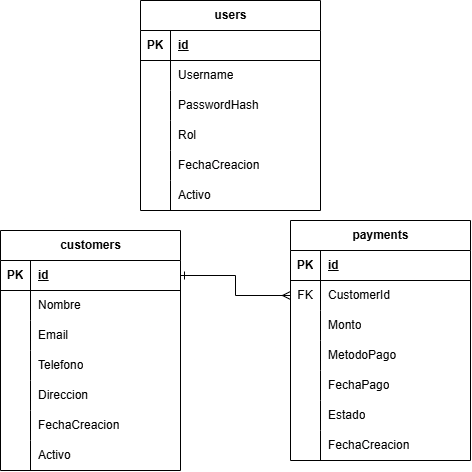

The diagram above was exported from draw.io. Its source (the exported page's mxGraphModel, read from the mxfile embedded in the PNG):
<mxGraphModel dx="1374" dy="783" grid="1" gridSize="10" guides="1" tooltips="1" connect="1" arrows="1" fold="1" page="1" pageScale="1" pageWidth="827" pageHeight="1169" math="0" shadow="0">
  <root>
    <mxCell id="0" />
    <mxCell id="1" parent="0" />
    <mxCell id="kIMWZ-tnTSsAsKd9RfB5-1" parent="1" style="shape=table;startSize=30;container=1;collapsible=1;childLayout=tableLayout;fixedRows=1;rowLines=0;fontStyle=1;align=center;resizeLast=1;html=1;" value="users" vertex="1">
      <mxGeometry height="210" width="180" x="330" y="80" as="geometry" />
    </mxCell>
    <mxCell id="kIMWZ-tnTSsAsKd9RfB5-2" parent="kIMWZ-tnTSsAsKd9RfB5-1" style="shape=tableRow;horizontal=0;startSize=0;swimlaneHead=0;swimlaneBody=0;fillColor=none;collapsible=0;dropTarget=0;points=[[0,0.5],[1,0.5]];portConstraint=eastwest;top=0;left=0;right=0;bottom=1;" value="" vertex="1">
      <mxGeometry height="30" width="180" y="30" as="geometry" />
    </mxCell>
    <mxCell id="kIMWZ-tnTSsAsKd9RfB5-3" parent="kIMWZ-tnTSsAsKd9RfB5-2" style="shape=partialRectangle;connectable=0;fillColor=none;top=0;left=0;bottom=0;right=0;fontStyle=1;overflow=hidden;whiteSpace=wrap;html=1;" value="PK" vertex="1">
      <mxGeometry height="30" width="30" as="geometry">
        <mxRectangle height="30" width="30" as="alternateBounds" />
      </mxGeometry>
    </mxCell>
    <mxCell id="kIMWZ-tnTSsAsKd9RfB5-4" parent="kIMWZ-tnTSsAsKd9RfB5-2" style="shape=partialRectangle;connectable=0;fillColor=none;top=0;left=0;bottom=0;right=0;align=left;spacingLeft=6;fontStyle=5;overflow=hidden;whiteSpace=wrap;html=1;" value="id" vertex="1">
      <mxGeometry height="30" width="150" x="30" as="geometry">
        <mxRectangle height="30" width="150" as="alternateBounds" />
      </mxGeometry>
    </mxCell>
    <mxCell id="kIMWZ-tnTSsAsKd9RfB5-5" parent="kIMWZ-tnTSsAsKd9RfB5-1" style="shape=tableRow;horizontal=0;startSize=0;swimlaneHead=0;swimlaneBody=0;fillColor=none;collapsible=0;dropTarget=0;points=[[0,0.5],[1,0.5]];portConstraint=eastwest;top=0;left=0;right=0;bottom=0;" value="" vertex="1">
      <mxGeometry height="30" width="180" y="60" as="geometry" />
    </mxCell>
    <mxCell id="kIMWZ-tnTSsAsKd9RfB5-6" parent="kIMWZ-tnTSsAsKd9RfB5-5" style="shape=partialRectangle;connectable=0;fillColor=none;top=0;left=0;bottom=0;right=0;editable=1;overflow=hidden;whiteSpace=wrap;html=1;" value="" vertex="1">
      <mxGeometry height="30" width="30" as="geometry">
        <mxRectangle height="30" width="30" as="alternateBounds" />
      </mxGeometry>
    </mxCell>
    <mxCell id="kIMWZ-tnTSsAsKd9RfB5-7" parent="kIMWZ-tnTSsAsKd9RfB5-5" style="shape=partialRectangle;connectable=0;fillColor=none;top=0;left=0;bottom=0;right=0;align=left;spacingLeft=6;overflow=hidden;whiteSpace=wrap;html=1;" value="Username" vertex="1">
      <mxGeometry height="30" width="150" x="30" as="geometry">
        <mxRectangle height="30" width="150" as="alternateBounds" />
      </mxGeometry>
    </mxCell>
    <mxCell id="kIMWZ-tnTSsAsKd9RfB5-8" parent="kIMWZ-tnTSsAsKd9RfB5-1" style="shape=tableRow;horizontal=0;startSize=0;swimlaneHead=0;swimlaneBody=0;fillColor=none;collapsible=0;dropTarget=0;points=[[0,0.5],[1,0.5]];portConstraint=eastwest;top=0;left=0;right=0;bottom=0;" value="" vertex="1">
      <mxGeometry height="30" width="180" y="90" as="geometry" />
    </mxCell>
    <mxCell id="kIMWZ-tnTSsAsKd9RfB5-9" parent="kIMWZ-tnTSsAsKd9RfB5-8" style="shape=partialRectangle;connectable=0;fillColor=none;top=0;left=0;bottom=0;right=0;editable=1;overflow=hidden;whiteSpace=wrap;html=1;" value="" vertex="1">
      <mxGeometry height="30" width="30" as="geometry">
        <mxRectangle height="30" width="30" as="alternateBounds" />
      </mxGeometry>
    </mxCell>
    <mxCell id="kIMWZ-tnTSsAsKd9RfB5-10" parent="kIMWZ-tnTSsAsKd9RfB5-8" style="shape=partialRectangle;connectable=0;fillColor=none;top=0;left=0;bottom=0;right=0;align=left;spacingLeft=6;overflow=hidden;whiteSpace=wrap;html=1;" value="PasswordHash" vertex="1">
      <mxGeometry height="30" width="150" x="30" as="geometry">
        <mxRectangle height="30" width="150" as="alternateBounds" />
      </mxGeometry>
    </mxCell>
    <mxCell id="kIMWZ-tnTSsAsKd9RfB5-11" parent="kIMWZ-tnTSsAsKd9RfB5-1" style="shape=tableRow;horizontal=0;startSize=0;swimlaneHead=0;swimlaneBody=0;fillColor=none;collapsible=0;dropTarget=0;points=[[0,0.5],[1,0.5]];portConstraint=eastwest;top=0;left=0;right=0;bottom=0;" value="" vertex="1">
      <mxGeometry height="30" width="180" y="120" as="geometry" />
    </mxCell>
    <mxCell id="kIMWZ-tnTSsAsKd9RfB5-12" parent="kIMWZ-tnTSsAsKd9RfB5-11" style="shape=partialRectangle;connectable=0;fillColor=none;top=0;left=0;bottom=0;right=0;editable=1;overflow=hidden;whiteSpace=wrap;html=1;" value="" vertex="1">
      <mxGeometry height="30" width="30" as="geometry">
        <mxRectangle height="30" width="30" as="alternateBounds" />
      </mxGeometry>
    </mxCell>
    <mxCell id="kIMWZ-tnTSsAsKd9RfB5-13" parent="kIMWZ-tnTSsAsKd9RfB5-11" style="shape=partialRectangle;connectable=0;fillColor=none;top=0;left=0;bottom=0;right=0;align=left;spacingLeft=6;overflow=hidden;whiteSpace=wrap;html=1;" value="Rol" vertex="1">
      <mxGeometry height="30" width="150" x="30" as="geometry">
        <mxRectangle height="30" width="150" as="alternateBounds" />
      </mxGeometry>
    </mxCell>
    <mxCell id="kIMWZ-tnTSsAsKd9RfB5-14" parent="kIMWZ-tnTSsAsKd9RfB5-1" style="shape=tableRow;horizontal=0;startSize=0;swimlaneHead=0;swimlaneBody=0;fillColor=none;collapsible=0;dropTarget=0;points=[[0,0.5],[1,0.5]];portConstraint=eastwest;top=0;left=0;right=0;bottom=0;" vertex="1">
      <mxGeometry height="30" width="180" y="150" as="geometry" />
    </mxCell>
    <mxCell id="kIMWZ-tnTSsAsKd9RfB5-15" parent="kIMWZ-tnTSsAsKd9RfB5-14" style="shape=partialRectangle;connectable=0;fillColor=none;top=0;left=0;bottom=0;right=0;editable=1;overflow=hidden;whiteSpace=wrap;html=1;" vertex="1">
      <mxGeometry height="30" width="30" as="geometry">
        <mxRectangle height="30" width="30" as="alternateBounds" />
      </mxGeometry>
    </mxCell>
    <mxCell id="kIMWZ-tnTSsAsKd9RfB5-16" parent="kIMWZ-tnTSsAsKd9RfB5-14" style="shape=partialRectangle;connectable=0;fillColor=none;top=0;left=0;bottom=0;right=0;align=left;spacingLeft=6;overflow=hidden;whiteSpace=wrap;html=1;" value="FechaCreacion" vertex="1">
      <mxGeometry height="30" width="150" x="30" as="geometry">
        <mxRectangle height="30" width="150" as="alternateBounds" />
      </mxGeometry>
    </mxCell>
    <mxCell id="kIMWZ-tnTSsAsKd9RfB5-17" parent="kIMWZ-tnTSsAsKd9RfB5-1" style="shape=tableRow;horizontal=0;startSize=0;swimlaneHead=0;swimlaneBody=0;fillColor=none;collapsible=0;dropTarget=0;points=[[0,0.5],[1,0.5]];portConstraint=eastwest;top=0;left=0;right=0;bottom=0;" vertex="1">
      <mxGeometry height="30" width="180" y="180" as="geometry" />
    </mxCell>
    <mxCell id="kIMWZ-tnTSsAsKd9RfB5-18" parent="kIMWZ-tnTSsAsKd9RfB5-17" style="shape=partialRectangle;connectable=0;fillColor=none;top=0;left=0;bottom=0;right=0;editable=1;overflow=hidden;whiteSpace=wrap;html=1;" vertex="1">
      <mxGeometry height="30" width="30" as="geometry">
        <mxRectangle height="30" width="30" as="alternateBounds" />
      </mxGeometry>
    </mxCell>
    <mxCell id="kIMWZ-tnTSsAsKd9RfB5-19" parent="kIMWZ-tnTSsAsKd9RfB5-17" style="shape=partialRectangle;connectable=0;fillColor=none;top=0;left=0;bottom=0;right=0;align=left;spacingLeft=6;overflow=hidden;whiteSpace=wrap;html=1;" value="Activo" vertex="1">
      <mxGeometry height="30" width="150" x="30" as="geometry">
        <mxRectangle height="30" width="150" as="alternateBounds" />
      </mxGeometry>
    </mxCell>
    <mxCell id="kIMWZ-tnTSsAsKd9RfB5-20" parent="1" style="shape=table;startSize=30;container=1;collapsible=1;childLayout=tableLayout;fixedRows=1;rowLines=0;fontStyle=1;align=center;resizeLast=1;html=1;" value="customers" vertex="1">
      <mxGeometry height="240" width="180" x="190" y="310" as="geometry" />
    </mxCell>
    <mxCell id="kIMWZ-tnTSsAsKd9RfB5-21" parent="kIMWZ-tnTSsAsKd9RfB5-20" style="shape=tableRow;horizontal=0;startSize=0;swimlaneHead=0;swimlaneBody=0;fillColor=none;collapsible=0;dropTarget=0;points=[[0,0.5],[1,0.5]];portConstraint=eastwest;top=0;left=0;right=0;bottom=1;" value="" vertex="1">
      <mxGeometry height="30" width="180" y="30" as="geometry" />
    </mxCell>
    <mxCell id="kIMWZ-tnTSsAsKd9RfB5-22" parent="kIMWZ-tnTSsAsKd9RfB5-21" style="shape=partialRectangle;connectable=0;fillColor=none;top=0;left=0;bottom=0;right=0;fontStyle=1;overflow=hidden;whiteSpace=wrap;html=1;" value="PK" vertex="1">
      <mxGeometry height="30" width="30" as="geometry">
        <mxRectangle height="30" width="30" as="alternateBounds" />
      </mxGeometry>
    </mxCell>
    <mxCell id="kIMWZ-tnTSsAsKd9RfB5-23" parent="kIMWZ-tnTSsAsKd9RfB5-21" style="shape=partialRectangle;connectable=0;fillColor=none;top=0;left=0;bottom=0;right=0;align=left;spacingLeft=6;fontStyle=5;overflow=hidden;whiteSpace=wrap;html=1;" value="id" vertex="1">
      <mxGeometry height="30" width="150" x="30" as="geometry">
        <mxRectangle height="30" width="150" as="alternateBounds" />
      </mxGeometry>
    </mxCell>
    <mxCell id="kIMWZ-tnTSsAsKd9RfB5-24" parent="kIMWZ-tnTSsAsKd9RfB5-20" style="shape=tableRow;horizontal=0;startSize=0;swimlaneHead=0;swimlaneBody=0;fillColor=none;collapsible=0;dropTarget=0;points=[[0,0.5],[1,0.5]];portConstraint=eastwest;top=0;left=0;right=0;bottom=0;" value="" vertex="1">
      <mxGeometry height="30" width="180" y="60" as="geometry" />
    </mxCell>
    <mxCell id="kIMWZ-tnTSsAsKd9RfB5-25" parent="kIMWZ-tnTSsAsKd9RfB5-24" style="shape=partialRectangle;connectable=0;fillColor=none;top=0;left=0;bottom=0;right=0;editable=1;overflow=hidden;whiteSpace=wrap;html=1;" value="" vertex="1">
      <mxGeometry height="30" width="30" as="geometry">
        <mxRectangle height="30" width="30" as="alternateBounds" />
      </mxGeometry>
    </mxCell>
    <mxCell id="kIMWZ-tnTSsAsKd9RfB5-26" parent="kIMWZ-tnTSsAsKd9RfB5-24" style="shape=partialRectangle;connectable=0;fillColor=none;top=0;left=0;bottom=0;right=0;align=left;spacingLeft=6;overflow=hidden;whiteSpace=wrap;html=1;" value="Nombre" vertex="1">
      <mxGeometry height="30" width="150" x="30" as="geometry">
        <mxRectangle height="30" width="150" as="alternateBounds" />
      </mxGeometry>
    </mxCell>
    <mxCell id="kIMWZ-tnTSsAsKd9RfB5-27" parent="kIMWZ-tnTSsAsKd9RfB5-20" style="shape=tableRow;horizontal=0;startSize=0;swimlaneHead=0;swimlaneBody=0;fillColor=none;collapsible=0;dropTarget=0;points=[[0,0.5],[1,0.5]];portConstraint=eastwest;top=0;left=0;right=0;bottom=0;" value="" vertex="1">
      <mxGeometry height="30" width="180" y="90" as="geometry" />
    </mxCell>
    <mxCell id="kIMWZ-tnTSsAsKd9RfB5-28" parent="kIMWZ-tnTSsAsKd9RfB5-27" style="shape=partialRectangle;connectable=0;fillColor=none;top=0;left=0;bottom=0;right=0;editable=1;overflow=hidden;whiteSpace=wrap;html=1;" value="" vertex="1">
      <mxGeometry height="30" width="30" as="geometry">
        <mxRectangle height="30" width="30" as="alternateBounds" />
      </mxGeometry>
    </mxCell>
    <mxCell id="kIMWZ-tnTSsAsKd9RfB5-29" parent="kIMWZ-tnTSsAsKd9RfB5-27" style="shape=partialRectangle;connectable=0;fillColor=none;top=0;left=0;bottom=0;right=0;align=left;spacingLeft=6;overflow=hidden;whiteSpace=wrap;html=1;" value="Email" vertex="1">
      <mxGeometry height="30" width="150" x="30" as="geometry">
        <mxRectangle height="30" width="150" as="alternateBounds" />
      </mxGeometry>
    </mxCell>
    <mxCell id="kIMWZ-tnTSsAsKd9RfB5-30" parent="kIMWZ-tnTSsAsKd9RfB5-20" style="shape=tableRow;horizontal=0;startSize=0;swimlaneHead=0;swimlaneBody=0;fillColor=none;collapsible=0;dropTarget=0;points=[[0,0.5],[1,0.5]];portConstraint=eastwest;top=0;left=0;right=0;bottom=0;" value="" vertex="1">
      <mxGeometry height="30" width="180" y="120" as="geometry" />
    </mxCell>
    <mxCell id="kIMWZ-tnTSsAsKd9RfB5-31" parent="kIMWZ-tnTSsAsKd9RfB5-30" style="shape=partialRectangle;connectable=0;fillColor=none;top=0;left=0;bottom=0;right=0;editable=1;overflow=hidden;whiteSpace=wrap;html=1;" value="" vertex="1">
      <mxGeometry height="30" width="30" as="geometry">
        <mxRectangle height="30" width="30" as="alternateBounds" />
      </mxGeometry>
    </mxCell>
    <mxCell id="kIMWZ-tnTSsAsKd9RfB5-32" parent="kIMWZ-tnTSsAsKd9RfB5-30" style="shape=partialRectangle;connectable=0;fillColor=none;top=0;left=0;bottom=0;right=0;align=left;spacingLeft=6;overflow=hidden;whiteSpace=wrap;html=1;" value="Telefono" vertex="1">
      <mxGeometry height="30" width="150" x="30" as="geometry">
        <mxRectangle height="30" width="150" as="alternateBounds" />
      </mxGeometry>
    </mxCell>
    <mxCell id="kIMWZ-tnTSsAsKd9RfB5-39" parent="kIMWZ-tnTSsAsKd9RfB5-20" style="shape=tableRow;horizontal=0;startSize=0;swimlaneHead=0;swimlaneBody=0;fillColor=none;collapsible=0;dropTarget=0;points=[[0,0.5],[1,0.5]];portConstraint=eastwest;top=0;left=0;right=0;bottom=0;" vertex="1">
      <mxGeometry height="30" width="180" y="150" as="geometry" />
    </mxCell>
    <mxCell id="kIMWZ-tnTSsAsKd9RfB5-40" parent="kIMWZ-tnTSsAsKd9RfB5-39" style="shape=partialRectangle;connectable=0;fillColor=none;top=0;left=0;bottom=0;right=0;editable=1;overflow=hidden;whiteSpace=wrap;html=1;" vertex="1">
      <mxGeometry height="30" width="30" as="geometry">
        <mxRectangle height="30" width="30" as="alternateBounds" />
      </mxGeometry>
    </mxCell>
    <mxCell id="kIMWZ-tnTSsAsKd9RfB5-41" parent="kIMWZ-tnTSsAsKd9RfB5-39" style="shape=partialRectangle;connectable=0;fillColor=none;top=0;left=0;bottom=0;right=0;align=left;spacingLeft=6;overflow=hidden;whiteSpace=wrap;html=1;" value="Direccion" vertex="1">
      <mxGeometry height="30" width="150" x="30" as="geometry">
        <mxRectangle height="30" width="150" as="alternateBounds" />
      </mxGeometry>
    </mxCell>
    <mxCell id="kIMWZ-tnTSsAsKd9RfB5-36" parent="kIMWZ-tnTSsAsKd9RfB5-20" style="shape=tableRow;horizontal=0;startSize=0;swimlaneHead=0;swimlaneBody=0;fillColor=none;collapsible=0;dropTarget=0;points=[[0,0.5],[1,0.5]];portConstraint=eastwest;top=0;left=0;right=0;bottom=0;" vertex="1">
      <mxGeometry height="30" width="180" y="180" as="geometry" />
    </mxCell>
    <mxCell id="kIMWZ-tnTSsAsKd9RfB5-37" parent="kIMWZ-tnTSsAsKd9RfB5-36" style="shape=partialRectangle;connectable=0;fillColor=none;top=0;left=0;bottom=0;right=0;editable=1;overflow=hidden;whiteSpace=wrap;html=1;" vertex="1">
      <mxGeometry height="30" width="30" as="geometry">
        <mxRectangle height="30" width="30" as="alternateBounds" />
      </mxGeometry>
    </mxCell>
    <mxCell id="kIMWZ-tnTSsAsKd9RfB5-38" parent="kIMWZ-tnTSsAsKd9RfB5-36" style="shape=partialRectangle;connectable=0;fillColor=none;top=0;left=0;bottom=0;right=0;align=left;spacingLeft=6;overflow=hidden;whiteSpace=wrap;html=1;" value="FechaCreacion" vertex="1">
      <mxGeometry height="30" width="150" x="30" as="geometry">
        <mxRectangle height="30" width="150" as="alternateBounds" />
      </mxGeometry>
    </mxCell>
    <mxCell id="kIMWZ-tnTSsAsKd9RfB5-33" parent="kIMWZ-tnTSsAsKd9RfB5-20" style="shape=tableRow;horizontal=0;startSize=0;swimlaneHead=0;swimlaneBody=0;fillColor=none;collapsible=0;dropTarget=0;points=[[0,0.5],[1,0.5]];portConstraint=eastwest;top=0;left=0;right=0;bottom=0;" vertex="1">
      <mxGeometry height="30" width="180" y="210" as="geometry" />
    </mxCell>
    <mxCell id="kIMWZ-tnTSsAsKd9RfB5-34" parent="kIMWZ-tnTSsAsKd9RfB5-33" style="shape=partialRectangle;connectable=0;fillColor=none;top=0;left=0;bottom=0;right=0;editable=1;overflow=hidden;whiteSpace=wrap;html=1;" vertex="1">
      <mxGeometry height="30" width="30" as="geometry">
        <mxRectangle height="30" width="30" as="alternateBounds" />
      </mxGeometry>
    </mxCell>
    <mxCell id="kIMWZ-tnTSsAsKd9RfB5-35" parent="kIMWZ-tnTSsAsKd9RfB5-33" style="shape=partialRectangle;connectable=0;fillColor=none;top=0;left=0;bottom=0;right=0;align=left;spacingLeft=6;overflow=hidden;whiteSpace=wrap;html=1;" value="Activo" vertex="1">
      <mxGeometry height="30" width="150" x="30" as="geometry">
        <mxRectangle height="30" width="150" as="alternateBounds" />
      </mxGeometry>
    </mxCell>
    <mxCell id="kIMWZ-tnTSsAsKd9RfB5-42" parent="1" style="shape=table;startSize=30;container=1;collapsible=1;childLayout=tableLayout;fixedRows=1;rowLines=0;fontStyle=1;align=center;resizeLast=1;html=1;" value="payments" vertex="1">
      <mxGeometry height="240" width="180" x="480" y="300" as="geometry" />
    </mxCell>
    <mxCell id="kIMWZ-tnTSsAsKd9RfB5-43" parent="kIMWZ-tnTSsAsKd9RfB5-42" style="shape=tableRow;horizontal=0;startSize=0;swimlaneHead=0;swimlaneBody=0;fillColor=none;collapsible=0;dropTarget=0;points=[[0,0.5],[1,0.5]];portConstraint=eastwest;top=0;left=0;right=0;bottom=1;" value="" vertex="1">
      <mxGeometry height="30" width="180" y="30" as="geometry" />
    </mxCell>
    <mxCell id="kIMWZ-tnTSsAsKd9RfB5-44" parent="kIMWZ-tnTSsAsKd9RfB5-43" style="shape=partialRectangle;connectable=0;fillColor=none;top=0;left=0;bottom=0;right=0;fontStyle=1;overflow=hidden;whiteSpace=wrap;html=1;" value="PK" vertex="1">
      <mxGeometry height="30" width="30" as="geometry">
        <mxRectangle height="30" width="30" as="alternateBounds" />
      </mxGeometry>
    </mxCell>
    <mxCell id="kIMWZ-tnTSsAsKd9RfB5-45" parent="kIMWZ-tnTSsAsKd9RfB5-43" style="shape=partialRectangle;connectable=0;fillColor=none;top=0;left=0;bottom=0;right=0;align=left;spacingLeft=6;fontStyle=5;overflow=hidden;whiteSpace=wrap;html=1;" value="id" vertex="1">
      <mxGeometry height="30" width="150" x="30" as="geometry">
        <mxRectangle height="30" width="150" as="alternateBounds" />
      </mxGeometry>
    </mxCell>
    <mxCell id="kIMWZ-tnTSsAsKd9RfB5-46" parent="kIMWZ-tnTSsAsKd9RfB5-42" style="shape=tableRow;horizontal=0;startSize=0;swimlaneHead=0;swimlaneBody=0;fillColor=none;collapsible=0;dropTarget=0;points=[[0,0.5],[1,0.5]];portConstraint=eastwest;top=0;left=0;right=0;bottom=0;" value="" vertex="1">
      <mxGeometry height="30" width="180" y="60" as="geometry" />
    </mxCell>
    <mxCell id="kIMWZ-tnTSsAsKd9RfB5-47" parent="kIMWZ-tnTSsAsKd9RfB5-46" style="shape=partialRectangle;connectable=0;fillColor=none;top=0;left=0;bottom=0;right=0;editable=1;overflow=hidden;whiteSpace=wrap;html=1;" value="FK" vertex="1">
      <mxGeometry height="30" width="30" as="geometry">
        <mxRectangle height="30" width="30" as="alternateBounds" />
      </mxGeometry>
    </mxCell>
    <mxCell id="kIMWZ-tnTSsAsKd9RfB5-48" parent="kIMWZ-tnTSsAsKd9RfB5-46" style="shape=partialRectangle;connectable=0;fillColor=none;top=0;left=0;bottom=0;right=0;align=left;spacingLeft=6;overflow=hidden;whiteSpace=wrap;html=1;" value="CustomerId" vertex="1">
      <mxGeometry height="30" width="150" x="30" as="geometry">
        <mxRectangle height="30" width="150" as="alternateBounds" />
      </mxGeometry>
    </mxCell>
    <mxCell id="kIMWZ-tnTSsAsKd9RfB5-49" parent="kIMWZ-tnTSsAsKd9RfB5-42" style="shape=tableRow;horizontal=0;startSize=0;swimlaneHead=0;swimlaneBody=0;fillColor=none;collapsible=0;dropTarget=0;points=[[0,0.5],[1,0.5]];portConstraint=eastwest;top=0;left=0;right=0;bottom=0;" value="" vertex="1">
      <mxGeometry height="30" width="180" y="90" as="geometry" />
    </mxCell>
    <mxCell id="kIMWZ-tnTSsAsKd9RfB5-50" parent="kIMWZ-tnTSsAsKd9RfB5-49" style="shape=partialRectangle;connectable=0;fillColor=none;top=0;left=0;bottom=0;right=0;editable=1;overflow=hidden;whiteSpace=wrap;html=1;" value="" vertex="1">
      <mxGeometry height="30" width="30" as="geometry">
        <mxRectangle height="30" width="30" as="alternateBounds" />
      </mxGeometry>
    </mxCell>
    <mxCell id="kIMWZ-tnTSsAsKd9RfB5-51" parent="kIMWZ-tnTSsAsKd9RfB5-49" style="shape=partialRectangle;connectable=0;fillColor=none;top=0;left=0;bottom=0;right=0;align=left;spacingLeft=6;overflow=hidden;whiteSpace=wrap;html=1;" value="Monto" vertex="1">
      <mxGeometry height="30" width="150" x="30" as="geometry">
        <mxRectangle height="30" width="150" as="alternateBounds" />
      </mxGeometry>
    </mxCell>
    <mxCell id="kIMWZ-tnTSsAsKd9RfB5-52" parent="kIMWZ-tnTSsAsKd9RfB5-42" style="shape=tableRow;horizontal=0;startSize=0;swimlaneHead=0;swimlaneBody=0;fillColor=none;collapsible=0;dropTarget=0;points=[[0,0.5],[1,0.5]];portConstraint=eastwest;top=0;left=0;right=0;bottom=0;" value="" vertex="1">
      <mxGeometry height="30" width="180" y="120" as="geometry" />
    </mxCell>
    <mxCell id="kIMWZ-tnTSsAsKd9RfB5-53" parent="kIMWZ-tnTSsAsKd9RfB5-52" style="shape=partialRectangle;connectable=0;fillColor=none;top=0;left=0;bottom=0;right=0;editable=1;overflow=hidden;whiteSpace=wrap;html=1;" value="" vertex="1">
      <mxGeometry height="30" width="30" as="geometry">
        <mxRectangle height="30" width="30" as="alternateBounds" />
      </mxGeometry>
    </mxCell>
    <mxCell id="kIMWZ-tnTSsAsKd9RfB5-54" parent="kIMWZ-tnTSsAsKd9RfB5-52" style="shape=partialRectangle;connectable=0;fillColor=none;top=0;left=0;bottom=0;right=0;align=left;spacingLeft=6;overflow=hidden;whiteSpace=wrap;html=1;" value="MetodoPago" vertex="1">
      <mxGeometry height="30" width="150" x="30" as="geometry">
        <mxRectangle height="30" width="150" as="alternateBounds" />
      </mxGeometry>
    </mxCell>
    <mxCell id="kIMWZ-tnTSsAsKd9RfB5-55" parent="kIMWZ-tnTSsAsKd9RfB5-42" style="shape=tableRow;horizontal=0;startSize=0;swimlaneHead=0;swimlaneBody=0;fillColor=none;collapsible=0;dropTarget=0;points=[[0,0.5],[1,0.5]];portConstraint=eastwest;top=0;left=0;right=0;bottom=0;" value="" vertex="1">
      <mxGeometry height="30" width="180" y="150" as="geometry" />
    </mxCell>
    <mxCell id="kIMWZ-tnTSsAsKd9RfB5-56" parent="kIMWZ-tnTSsAsKd9RfB5-55" style="shape=partialRectangle;connectable=0;fillColor=none;top=0;left=0;bottom=0;right=0;editable=1;overflow=hidden;whiteSpace=wrap;html=1;" value="" vertex="1">
      <mxGeometry height="30" width="30" as="geometry">
        <mxRectangle height="30" width="30" as="alternateBounds" />
      </mxGeometry>
    </mxCell>
    <mxCell id="kIMWZ-tnTSsAsKd9RfB5-57" parent="kIMWZ-tnTSsAsKd9RfB5-55" style="shape=partialRectangle;connectable=0;fillColor=none;top=0;left=0;bottom=0;right=0;align=left;spacingLeft=6;overflow=hidden;whiteSpace=wrap;html=1;" value="FechaPago" vertex="1">
      <mxGeometry height="30" width="150" x="30" as="geometry">
        <mxRectangle height="30" width="150" as="alternateBounds" />
      </mxGeometry>
    </mxCell>
    <mxCell id="kIMWZ-tnTSsAsKd9RfB5-61" parent="kIMWZ-tnTSsAsKd9RfB5-42" style="shape=tableRow;horizontal=0;startSize=0;swimlaneHead=0;swimlaneBody=0;fillColor=none;collapsible=0;dropTarget=0;points=[[0,0.5],[1,0.5]];portConstraint=eastwest;top=0;left=0;right=0;bottom=0;" vertex="1">
      <mxGeometry height="30" width="180" y="180" as="geometry" />
    </mxCell>
    <mxCell id="kIMWZ-tnTSsAsKd9RfB5-62" parent="kIMWZ-tnTSsAsKd9RfB5-61" style="shape=partialRectangle;connectable=0;fillColor=none;top=0;left=0;bottom=0;right=0;editable=1;overflow=hidden;whiteSpace=wrap;html=1;" vertex="1">
      <mxGeometry height="30" width="30" as="geometry">
        <mxRectangle height="30" width="30" as="alternateBounds" />
      </mxGeometry>
    </mxCell>
    <mxCell id="kIMWZ-tnTSsAsKd9RfB5-63" parent="kIMWZ-tnTSsAsKd9RfB5-61" style="shape=partialRectangle;connectable=0;fillColor=none;top=0;left=0;bottom=0;right=0;align=left;spacingLeft=6;overflow=hidden;whiteSpace=wrap;html=1;" value="Estado" vertex="1">
      <mxGeometry height="30" width="150" x="30" as="geometry">
        <mxRectangle height="30" width="150" as="alternateBounds" />
      </mxGeometry>
    </mxCell>
    <mxCell id="kIMWZ-tnTSsAsKd9RfB5-58" parent="kIMWZ-tnTSsAsKd9RfB5-42" style="shape=tableRow;horizontal=0;startSize=0;swimlaneHead=0;swimlaneBody=0;fillColor=none;collapsible=0;dropTarget=0;points=[[0,0.5],[1,0.5]];portConstraint=eastwest;top=0;left=0;right=0;bottom=0;" vertex="1">
      <mxGeometry height="30" width="180" y="210" as="geometry" />
    </mxCell>
    <mxCell id="kIMWZ-tnTSsAsKd9RfB5-59" parent="kIMWZ-tnTSsAsKd9RfB5-58" style="shape=partialRectangle;connectable=0;fillColor=none;top=0;left=0;bottom=0;right=0;editable=1;overflow=hidden;whiteSpace=wrap;html=1;" vertex="1">
      <mxGeometry height="30" width="30" as="geometry">
        <mxRectangle height="30" width="30" as="alternateBounds" />
      </mxGeometry>
    </mxCell>
    <mxCell id="kIMWZ-tnTSsAsKd9RfB5-60" parent="kIMWZ-tnTSsAsKd9RfB5-58" style="shape=partialRectangle;connectable=0;fillColor=none;top=0;left=0;bottom=0;right=0;align=left;spacingLeft=6;overflow=hidden;whiteSpace=wrap;html=1;" value="FechaCreacion" vertex="1">
      <mxGeometry height="30" width="150" x="30" as="geometry">
        <mxRectangle height="30" width="150" as="alternateBounds" />
      </mxGeometry>
    </mxCell>
    <mxCell id="kIMWZ-tnTSsAsKd9RfB5-64" edge="1" parent="1" source="kIMWZ-tnTSsAsKd9RfB5-21" style="edgeStyle=orthogonalEdgeStyle;rounded=0;orthogonalLoop=1;jettySize=auto;html=1;exitX=1;exitY=0.5;exitDx=0;exitDy=0;endArrow=ERmany;endFill=0;startArrow=ERone;startFill=0;" target="kIMWZ-tnTSsAsKd9RfB5-46">
      <mxGeometry relative="1" as="geometry" />
    </mxCell>
  </root>
</mxGraphModel>